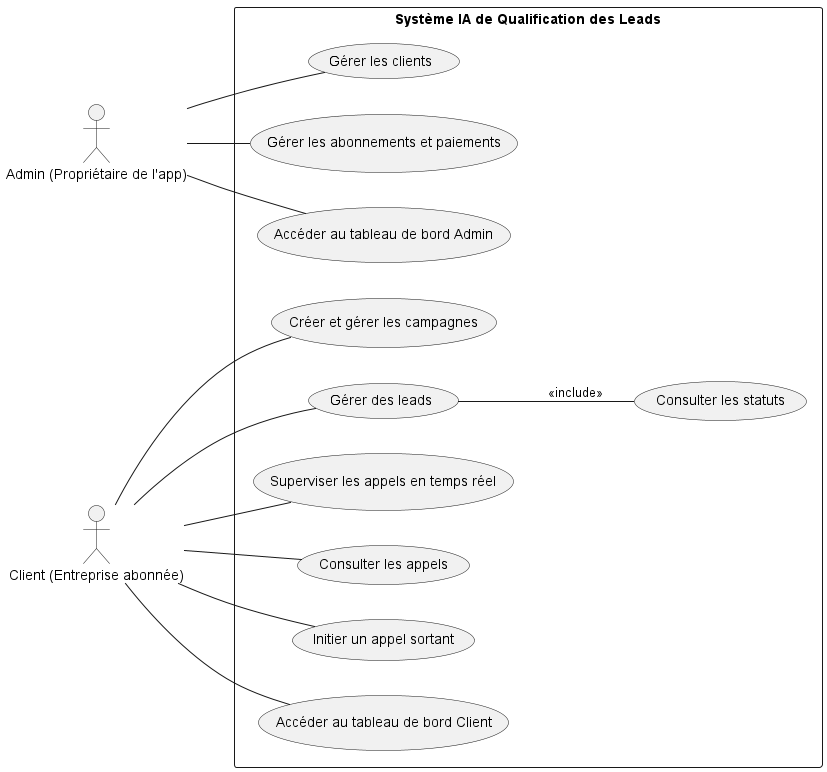

The diagram above was rendered by PlantUML. Its source (embedded in the PNG):
@startuml
left to right direction
skinparam packageStyle rectangle

actor "Admin (Propriétaire de l'app)" as Admin
actor "Client (Entreprise abonnée)" as Client

rectangle "Système IA de Qualification des Leads" {

  usecase "Gérer les clients" as UC1
  usecase "Gérer les abonnements et paiements" as UC2
  usecase "Créer et gérer les campagnes" as UC3
  usecase "Gérer des leads" as UC4
  usecase "Superviser les appels en temps réel" as UC5
  usecase "Accéder au tableau de bord Admin" as UC6
  usecase "Consulter les appels" as UC7
  usecase "Initier un appel sortant" as UC8
  usecase "Accéder au tableau de bord Client" as UC9
  usecase "Consulter les statuts" as UC10
}

' === Associations ===
Admin -- UC1
Admin -- UC2
Admin -- UC6

Client -- UC3
Client -- UC4
Client -- UC5

Client -- UC9
Client -- UC7
Client -- UC8

UC4 -- UC10 : <<include>>
@enduml